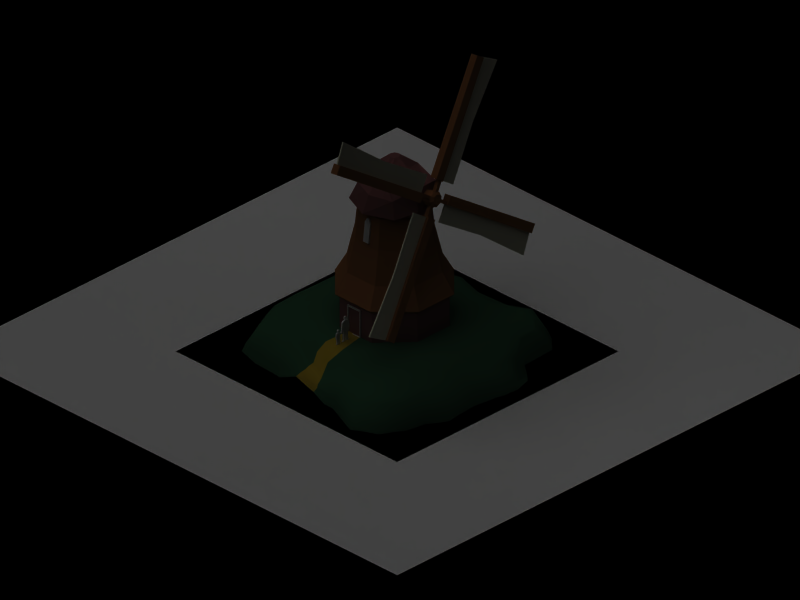 # Source: windmill.blend  (saved by Blender 2.35.0; exported with 4.5.12 LTS)
import bpy
from mathutils import Matrix  # noqa: F401  (used for matrix-valued properties, if any)

bpy.ops.wm.read_factory_settings(use_empty=True)
scene = bpy.context.scene
scene.name = '1'

# ---- collections
col_collection_1 = bpy.data.collections.new('Collection 1'); scene.collection.children.link(col_collection_1)

# ---- materials (node trees are filled in below, after node groups)
mat_material_006 = bpy.data.materials.new('Material.006')
mat_material_006.alpha_threshold = 0.0
mat_material_006.preview_render_type = 'FLAT'
mat_material_006.roughness = 0.5
mat_material_006.line_color = (0.0, 0.0, 0.0, 0.5)
mat_material_007 = bpy.data.materials.new('Material.007')
mat_material_007.alpha_threshold = 0.0
mat_material_007.preview_render_type = 'FLAT'
mat_material_007.roughness = 0.5
mat_material_007.line_color = (0.0, 0.0, 0.0, 1.0)
mat_material_004 = bpy.data.materials.new('Material.004')
mat_material_004.alpha_threshold = 0.0
mat_material_004.preview_render_type = 'FLAT'
mat_material_004.diffuse_color = (0.8145, 0.8145, 0.8145, 1.0)
mat_material_004.roughness = 0.5
mat_material_004.line_color = (0.0, 0.0, 0.0, 1.0)
mat_material_002 = bpy.data.materials.new('Material.002')
mat_material_002.alpha_threshold = 0.0
mat_material_002.preview_render_type = 'FLAT'
mat_material_002.diffuse_color = (0.4124, 0.2374, 0.2374, 1.0)
mat_material_002.roughness = 0.5
mat_material_002.line_color = (0.0, 0.0, 0.0, 1.0)
mat_material_001 = bpy.data.materials.new('Material.001')
mat_material_001.alpha_threshold = 0.0
mat_material_001.preview_render_type = 'FLAT'
mat_material_001.diffuse_color = (0.8081, 0.8081, 0.687, 1.0)
mat_material_001.roughness = 0.5
mat_material_001.specular_intensity = 0.1535
mat_material_001.line_color = (0.0, 0.0, 0.0, 0.8633)
mat_material_005 = bpy.data.materials.new('Material.005')
mat_material_005.alpha_threshold = 0.0
mat_material_005.diffuse_color = (0.1224, 0.2656, 0.1684, 1.0)
mat_material_005.specular_color = (0.1431, 0.4379, 0.2379)
mat_material_005.roughness = 0.5
mat_material_005.specular_intensity = 0.4117
mat_material_005.line_color = (0.0, 0.0, 0.0, 1.0)
mat_material = bpy.data.materials.new('Material')
mat_material.alpha_threshold = 0.0
mat_material.diffuse_color = (0.572, 0.4741, 0.1066, 1.0)
mat_material.specular_color = (0.7315, 0.7202, 0.1317)
mat_material.roughness = 0.5
mat_material.specular_intensity = 0.1535
mat_material.line_color = (0.0, 0.0, 0.0, 1.0)
mat_material_003 = bpy.data.materials.new('Material.003')
mat_material_003.alpha_threshold = 0.0
mat_material_003.diffuse_color = (0.489, 0.2844, 0.1442, 1.0)
mat_material_003.roughness = 0.5
mat_material_003.specular_intensity = 0.2112
mat_material_003.line_color = (0.0, 0.0, 0.0, 1.0)

# ---- material node trees

# ---- cameras
cam_camera = bpy.data.cameras.new('Camera')
cam_camera.type = 'ORTHO'
cam_camera.passepartout_alpha = 0.2
cam_camera.clip_end = 100.0
cam_camera.lens = 10.0
cam_camera.ortho_scale = 25.6
cam_camera.display_size = 1.04
cam_camera.show_passepartout = False
cam_camera.show_safe_areas = True
cam_camera.dof.focus_distance = 0.0
cam_camera.dof.aperture_fstop = 128.0

# ---- lights
light_lamp_004 = bpy.data.lights.new('Lamp.004', 'POINT')
light_lamp_004.transmission_factor = 0.0
light_lamp_004.energy = 52.53
light_lamp_004.shadow_buffer_clip_start = 0.5
light_lamp_004.shadow_soft_size = 1.0
light_lamp_004.shadow_maximum_resolution = 0.006
light_lamp_004.use_absolute_resolution = True
light_lamp_004.cycles.use_multiple_importance_sampling = False
light_lamp_003 = bpy.data.lights.new('Lamp.003', 'POINT')
light_lamp_003.transmission_factor = 0.0
light_lamp_003.energy = 52.53
light_lamp_003.shadow_buffer_clip_start = 0.5
light_lamp_003.shadow_soft_size = 1.0
light_lamp_003.shadow_maximum_resolution = 0.006
light_lamp_003.use_absolute_resolution = True
light_lamp_003.cycles.use_multiple_importance_sampling = False
light_lamp_002 = bpy.data.lights.new('Lamp.002', 'POINT')
light_lamp_002.transmission_factor = 0.0
light_lamp_002.energy = 123.7
light_lamp_002.shadow_buffer_clip_start = 0.5
light_lamp_002.shadow_soft_size = 1.0
light_lamp_002.shadow_maximum_resolution = 0.006
light_lamp_002.use_absolute_resolution = True
light_lamp_002.cycles.use_multiple_importance_sampling = False
light_lamp_001 = bpy.data.lights.new('Lamp.001', 'POINT')
light_lamp_001.transmission_factor = 0.0
light_lamp_001.energy = 52.53
light_lamp_001.shadow_buffer_clip_start = 0.5
light_lamp_001.shadow_soft_size = 1.0
light_lamp_001.shadow_maximum_resolution = 0.006
light_lamp_001.use_absolute_resolution = True
light_lamp_001.cycles.use_multiple_importance_sampling = False
light_lamp = bpy.data.lights.new('Lamp', 'SUN')
light_lamp.transmission_factor = 0.0
light_lamp.angle = 1.571
light_lamp.energy = 1.0
light_lamp.shadow_buffer_clip_start = 0.5
light_lamp.shadow_soft_size = 1.0
light_lamp.shadow_cascade_max_distance = 1000.0
light_lamp.cycles.use_multiple_importance_sampling = False

# ---- meshes
me_plane = bpy.data.meshes.new('Plane')
me_plane.from_pydata([(5.0, 5.0, 0.0), (5.0, -5.0, 0.0), (-5.0, -5.0, 0.0), (-5.0, 5.0, 0.0)], [], [(0, 3, 2, 1)])
me_plane.materials.append(mat_material_006)
me_plane.use_remesh_preserve_volume = False
me_plane.use_remesh_preserve_attributes = False
me_plane.use_mirror_vertex_groups = False
me_plane.update()
me_cube_004 = bpy.data.meshes.new('Cube.004')
me_cube_004.from_pydata([(0.4701, 0.4701, -0.4701), (0.4701, -0.4701, -0.4701), (-0.4701, -0.4701, -0.4701), (-0.4701, 0.4701, -0.4701), (0.4701, 0.4701, 0.4701), (0.4701, -0.4701, 0.4701), (-0.4701, -0.4701, 0.4701), (-0.4701, 0.4701, 0.4701), (-0.4221, 0.4221, -0.4701), (-0.4221, -0.4221, -0.4701), (0.4221, -0.4221, -0.4701), (0.4221, 0.4221, -0.4701), (0.4221, 0.4221, 0.2396), (0.4221, -0.4221, 0.2396), (-0.4221, -0.4221, 0.2396), (-0.4221, 0.4221, 0.2396)], [], [(4, 7, 6, 5), (0, 4, 5, 1), (1, 5, 6, 2), (2, 6, 7, 3), (4, 0, 3, 7), (3, 0, 11, 8), (2, 3, 8, 9), (1, 2, 9, 10), (0, 1, 10, 11), (11, 10, 13, 12), (10, 9, 14, 13), (9, 8, 15, 14), (8, 11, 12, 15), (12, 13, 14, 15)])
me_cube_004.use_remesh_preserve_volume = False
me_cube_004.use_remesh_preserve_attributes = False
me_cube_004.use_mirror_vertex_groups = False
me_cube_004.update()
me_cube_003 = bpy.data.meshes.new('Cube.003')
me_cube_003.from_pydata([(0.111, 0.2784, -0.4378), (0.111, -0.3663, -0.3663), (-0.111, -0.3663, -0.3663), (-0.111, 0.2784, -0.4378), (0.111, 0.2784, 0.2948), (0.111, -0.3663, 0.3663), (-0.111, -0.3663, 0.3663), (-0.111, 0.2784, 0.2948), (-0.04255, 0.4103, 0.3208), (0.04255, 0.4103, 0.3208), (-0.04255, 0.4103, -0.4118), (0.04255, 0.4103, -0.4118)], [], [(0, 1, 2, 3), (4, 7, 6, 5), (0, 4, 5, 1), (1, 5, 6, 2), (2, 6, 7, 3), (3, 7, 8, 10), (4, 0, 11, 9), (7, 4, 9, 8), (0, 3, 10, 11), (9, 11, 10, 8)])
me_cube_003.materials.append(mat_material_007)
me_cube_003.use_remesh_preserve_volume = False
me_cube_003.use_remesh_preserve_attributes = False
me_cube_003.use_mirror_vertex_groups = False
me_cube_003.update()
me_cube_002 = bpy.data.meshes.new('Cube.002')
me_cube_002.from_pydata([(0.111, 0.2784, -0.4378), (0.111, -0.3663, -0.3663), (-0.111, -0.3663, -0.3663), (-0.111, 0.2784, -0.4378), (0.111, 0.2784, 0.2948), (0.111, -0.3663, 0.3663), (-0.111, -0.3663, 0.3663), (-0.111, 0.2784, 0.2948), (-0.04255, 0.4103, 0.3208), (0.04255, 0.4103, 0.3208), (-0.04255, 0.4103, -0.4118), (0.04255, 0.4103, -0.4118)], [], [(0, 1, 2, 3), (4, 7, 6, 5), (0, 4, 5, 1), (1, 5, 6, 2), (2, 6, 7, 3), (3, 7, 8, 10), (4, 0, 11, 9), (7, 4, 9, 8), (0, 3, 10, 11), (9, 11, 10, 8)])
me_cube_002.materials.append(mat_material_007)
me_cube_002.use_remesh_preserve_volume = False
me_cube_002.use_remesh_preserve_attributes = False
me_cube_002.use_mirror_vertex_groups = False
me_cube_002.update()
me_cube_001 = bpy.data.meshes.new('Cube.001')
me_cube_001.from_pydata([(0.111, 0.2784, -0.4378), (0.111, -0.3663, -0.3663), (-0.111, -0.3663, -0.3663), (-0.111, 0.2784, -0.4378), (0.111, 0.2784, 0.2948), (0.111, -0.3663, 0.3663), (-0.111, -0.3663, 0.3663), (-0.111, 0.2784, 0.2948), (-0.04255, 0.4103, 0.3208), (0.04255, 0.4103, 0.3208), (-0.04255, 0.4103, -0.4118), (0.04255, 0.4103, -0.4118)], [], [(0, 1, 2, 3), (4, 7, 6, 5), (0, 4, 5, 1), (1, 5, 6, 2), (2, 6, 7, 3), (3, 7, 8, 10), (4, 0, 11, 9), (7, 4, 9, 8), (0, 3, 10, 11), (9, 11, 10, 8)])
me_cube_001.materials.append(mat_material_007)
me_cube_001.use_remesh_preserve_volume = False
me_cube_001.use_remesh_preserve_attributes = False
me_cube_001.use_mirror_vertex_groups = False
me_cube_001.update()
me_cube = bpy.data.meshes.new('Cube')
me_cube.from_pydata([(0.111, 0.2784, -0.4378), (0.111, -0.3663, -0.3663), (-0.111, -0.3663, -0.3663), (-0.111, 0.2784, -0.4378), (0.111, 0.2784, 0.2948), (0.111, -0.3663, 0.3663), (-0.111, -0.3663, 0.3663), (-0.111, 0.2784, 0.2948), (-0.04255, 0.4103, 0.3208), (0.04255, 0.4103, 0.3208), (-0.04255, 0.4103, -0.4118), (0.04255, 0.4103, -0.4118)], [], [(0, 1, 2, 3), (4, 7, 6, 5), (0, 4, 5, 1), (1, 5, 6, 2), (2, 6, 7, 3), (3, 7, 8, 10), (4, 0, 11, 9), (7, 4, 9, 8), (0, 3, 10, 11), (9, 11, 10, 8)])
me_cube.materials.append(mat_material_007)
me_cube.use_remesh_preserve_volume = False
me_cube.use_remesh_preserve_attributes = False
me_cube.use_mirror_vertex_groups = False
me_cube.update()
me_cylinder_004 = bpy.data.meshes.new('Cylinder.004')
me_cylinder_004.from_pydata([(9.537e-07, 1.036, 0.05775), (-0.7328, 0.7328, 0.05775), (-1.036, 4.768e-07, 0.05775), (-0.7328, -0.7328, 0.05775), (0.0, -1.036, 0.05775), (0.7328, -0.7328, 0.05775), (1.036, 4.768e-07, 0.05775), (0.7328, 0.7328, 0.05775), (0.7328, 0.7328, -0.05775), (1.036, 4.768e-07, -0.05775), (0.7328, -0.7328, -0.05775), (0.0, -1.036, -0.05775), (-0.7328, -0.7328, -0.05775), (-1.036, 4.768e-07, -0.05775), (-0.7328, 0.7328, -0.05775), (9.537e-07, 1.036, -0.05775)], [], [(0, 7, 8, 15), (1, 0, 15, 14), (14, 13, 2, 1), (13, 12, 3, 2), (12, 11, 4, 3), (11, 10, 5, 4), (10, 9, 6, 5), (9, 8, 7, 6)])
me_cylinder_004.materials.append(mat_material_004)
me_cylinder_004.use_remesh_preserve_volume = False
me_cylinder_004.use_remesh_preserve_attributes = False
me_cylinder_004.use_mirror_vertex_groups = False
me_cylinder_004.update()
me_cylinder_003 = bpy.data.meshes.new('Cylinder.003')
me_cylinder_003.from_pydata([(0.0, 0.0, -0.4867), (1.907e-06, 1.71, 0.4867), (-1.209, 1.209, 0.4867), (-1.71, 9.537e-07, 0.4867), (-1.209, -1.209, 0.4867), (0.0, -1.71, 0.4867), (1.209, -1.209, 0.4867), (1.71, 9.537e-07, 0.4867), (1.209, 1.209, 0.4867), (-9.537e-07, 1.71, -0.4867), (-1.209, 1.209, -0.4867), (-1.71, 0.0, -0.4867), (-1.209, -1.209, -0.4867), (0.0, -1.71, -0.4867), (1.209, -1.209, -0.4867), (1.71, 0.0, -0.4867), (1.209, 1.209, -0.4867)], [], [(8, 16, 9, 1), (10, 2, 1, 9), (11, 3, 2, 10), (12, 4, 3, 11), (13, 5, 4, 12), (14, 6, 5, 13), (15, 7, 6, 14), (16, 8, 7, 15), (16, 0, 9), (0, 10, 9), (0, 11, 10), (0, 12, 11), (0, 13, 12), (0, 14, 13), (0, 15, 14), (0, 16, 15)])
me_cylinder_003.materials.append(mat_material_002)
me_cylinder_003.use_remesh_preserve_volume = False
me_cylinder_003.use_remesh_preserve_attributes = False
me_cylinder_003.use_mirror_vertex_groups = False
me_cylinder_003.update()
me_cylinder_002 = bpy.data.meshes.new('Cylinder.002')
me_cylinder_002.from_pydata([(-0.2156, 1.054, 0.8403), (-0.9766, 0.739, 0.8403), (-1.292, -0.02204, 0.8403), (-1.084, -0.7831, 0.8403), (0.6534, -0.7831, 0.8403), (0.8607, -0.02204, 0.8403), (0.5455, 0.739, 0.8403), (-0.2156, -1.385, 0.5637), (0.231, -1.385, 0.5657), (0.1624, -1.29, 1.255), (-0.2156, -1.29, 1.254), (-0.5935, -1.29, 1.255), (-0.6621, -1.385, 0.5657), (-0.1022, 0.1133, 1.711), (-0.0553, -2.103e-08, 1.711), (-0.1022, -0.1133, 1.711), (-0.2156, -0.1603, 1.711), (-0.3289, -0.1133, 1.711), (-0.3758, -1.338e-08, 1.711), (-0.3289, 0.1133, 1.711), (-0.2156, 0.1603, 1.711), (-0.2156, -1.197e-07, 1.711), (-0.2156, 0.5406, 1.384), (-0.5978, 0.3823, 1.384), (-0.7562, 2.378e-07, 1.384), (-0.7834, -0.3823, 1.384), (-0.2156, -0.5588, 1.484), (0.3523, -0.3823, 1.384), (0.3251, 2.12e-07, 1.384), (0.1667, 0.3823, 1.384), (0.7114, 0.9269, 0.2965), (1.095, 6.839e-07, 0.2965), (0.7114, -0.9269, 0.2965), (-0.2156, -1.311, 0.2965), (-1.142, -0.9269, 0.2965), (-1.526, 7.465e-07, 0.2965), (-1.142, 0.9269, 0.2965), (-0.2156, 1.311, 0.2965), (-0.2156, 1.036, 0.2965), (-0.9483, 0.7328, 0.2965), (-1.252, 5.651e-07, 0.2965), (-0.9483, -0.7328, 0.2965), (-0.2156, -1.036, 0.2965), (0.5172, -0.7328, 0.2965), (0.8208, 5.157e-07, 0.2965), (0.5172, 0.7328, 0.2965)], [], [(6, 29, 28, 5), (5, 28, 27, 4), (3, 25, 24, 2), (2, 24, 23, 1), (22, 0, 1, 23), (0, 22, 29, 6), (3, 12, 11), (3, 34, 12), (4, 9, 8), (4, 27, 9), (7, 8, 9, 10), (12, 7, 10, 11), (34, 33, 7, 12), (33, 32, 8, 7), (32, 4, 8), (27, 26, 10, 9), (26, 25, 11, 10), (25, 3, 11), (21, 13, 20), (21, 20, 19), (21, 19, 18), (21, 18, 17), (21, 17, 16), (21, 16, 15), (21, 15, 14), (21, 14, 13), (28, 29, 13, 14), (27, 28, 14, 15), (26, 27, 15, 16), (25, 26, 16, 17), (24, 25, 17, 18), (23, 24, 18, 19), (22, 23, 19, 20), (29, 22, 20, 13), (0, 6, 30, 37), (1, 0, 37, 36), (36, 35, 2, 1), (35, 34, 3, 2), (32, 31, 5, 4), (31, 30, 6, 5), (44, 45, 30, 31), (43, 44, 31, 32), (42, 43, 32, 33), (41, 42, 33, 34), (40, 41, 34, 35), (39, 40, 35, 36), (38, 39, 36, 37), (45, 38, 37, 30)])
me_cylinder_002.materials.append(mat_material_002)
me_cylinder_002.use_remesh_preserve_volume = False
me_cylinder_002.use_remesh_preserve_attributes = False
me_cylinder_002.use_mirror_vertex_groups = False
me_cylinder_002.update()
me_plane_008 = bpy.data.meshes.new('Plane.008')
me_plane_008.from_pydata([(-2.181, -0.326, -0.02774), (-2.181, -4.064, -0.02774), (-2.181, -4.064, 0.02774), (-2.181, -0.326, 0.02774), (-2.737, -0.326, 0.02774), (-2.855, -4.13, 0.02774), (-2.855, -4.13, -0.02774), (-2.737, -0.326, -0.02774), (-2.181, -2.195, 0.02774), (-2.181, -2.195, -0.02774), (-2.698, -2.195, 0.02774), (-2.698, -2.195, -0.02774), (-2.699, 0.2856, -0.02774), (-6.437, 0.2856, -0.02774), (-6.437, 0.2856, 0.02774), (-2.699, 0.2856, 0.02774), (-2.699, 0.8421, 0.02774), (-6.502, 0.9601, 0.02774), (-6.502, 0.9601, -0.02774), (-2.699, 0.8421, -0.02774), (-4.568, 0.2856, 0.02774), (-4.568, 0.2856, -0.02774), (-4.568, 0.8028, 0.02774), (-4.568, 0.8028, -0.02774), (-1.569, 0.1921, -0.02774), (2.169, 0.1921, -0.02774), (2.169, 0.1921, 0.02774), (-1.569, 0.1921, 0.02774), (-1.569, -0.3644, 0.02774), (2.235, -0.4824, 0.02774), (2.235, -0.4824, -0.02774), (-1.569, -0.3644, -0.02774), (0.3001, 0.1921, 0.02774), (0.3001, 0.1921, -0.02774), (0.3001, -0.3251, 0.02774), (0.3001, -0.3251, -0.02774), (-2.087, 0.8037, -0.02774), (-2.087, 4.542, -0.02774), (-2.087, 4.542, 0.02774), (-2.087, 0.8037, 0.02774), (-1.531, 0.8037, 0.02774), (-1.413, 4.607, 0.02774), (-1.413, 4.607, -0.02774), (-1.531, 0.8037, -0.02774), (-2.087, 2.673, 0.02774), (-2.087, 2.673, -0.02774), (-1.57, 2.673, 0.02774), (-1.57, 2.673, -0.02774)], [], [(2, 8, 9, 1), (2, 8, 10, 5), (0, 3, 4, 7), (1, 2, 5, 6), (0, 9, 11, 7), (5, 10, 11, 6), (10, 4, 7, 11), (9, 1, 6, 11), (8, 3, 4, 10), (0, 9, 8, 3), (14, 20, 21, 13), (14, 20, 22, 17), (12, 15, 16, 19), (13, 14, 17, 18), (12, 21, 23, 19), (17, 22, 23, 18), (22, 16, 19, 23), (21, 13, 18, 23), (20, 15, 16, 22), (12, 21, 20, 15), (26, 32, 33, 25), (26, 32, 34, 29), (24, 27, 28, 31), (25, 26, 29, 30), (24, 33, 35, 31), (29, 34, 35, 30), (34, 28, 31, 35), (33, 25, 30, 35), (32, 27, 28, 34), (24, 33, 32, 27), (38, 44, 45, 37), (38, 44, 46, 41), (36, 39, 40, 43), (37, 38, 41, 42), (36, 45, 47, 43), (41, 46, 47, 42), (46, 40, 43, 47), (45, 37, 42, 47), (44, 39, 40, 46), (36, 45, 44, 39)])
me_plane_008.materials.append(mat_material_001)
me_plane_008.use_remesh_preserve_volume = False
me_plane_008.use_remesh_preserve_attributes = False
me_plane_008.use_mirror_vertex_groups = False
me_plane_008.update()
me_plane_006 = bpy.data.meshes.new('Plane.006')
me_plane_006.from_pydata([(4.132, 3.839, -0.2486), (4.24, -4.107, -0.295), (-4.246, -4.601, -0.269), (-4.217, 4.267, -0.2364), (0.1085, 4.515, -0.01007), (-4.796, -0.1578, -0.5953), (0.1844, -4.621, -0.05891), (4.234, -0.1985, -0.05473), (3.511e-07, -2.03e-07, 0.2015), (2.607, 4.272, -0.09589), (-2.507, 4.623, -0.08822), (-4.84, -3.081, -0.1188), (-4.203, 2.297, -0.09783), (2.466, -4.595, -0.1466), (-2.672, -4.93, -0.129), (4.407, 2.424, -0.1157), (4.689, -2.928, -0.1466), (-3.715, -0.306, 0.08425), (6.827e-07, 2.985, 0.1868), (0.0004418, -2.983, 0.1836), (2.976, -0.004306, 0.1841), (2.831, -2.831, 0.02961), (-2.937, -2.937, 0.04667), (-2.842, 2.868, 0.07138), (2.831, 2.82, 0.06035), (5.552, -2.919, -0.4181), (5.025, 2.295, -0.3902), (-2.537, -5.601, -0.4025), (2.095, -5.348, -0.5562), (-4.71, 2.208, -0.3715), (-5.713, -3.153, -0.3898), (-2.398, 5.294, -0.3592), (2.557, 4.918, -0.3653), (4.837, -0.2486, -0.3677), (0.3148, -5.408, -0.3717), (-5.232, -0.27, -0.8319), (0.05138, 5.254, -0.32), (-4.43, 4.47, -0.4195), (-4.374, -4.81, -0.4516), (4.474, -4.315, -0.4768), (4.38, 4.108, -0.4313), (5.062, 4.955, -1.454), (5.014, -4.851, -1.455), (-4.761, -5.276, -1.454), (-4.935, 4.94, -1.453), (-0.001859, 6.192, -1.451), (-5.545, -0.3006, -1.044), (0.2587, -6.13, -1.452), (5.881, -0.1048, -1.452), (2.896, 5.859, -1.452), (-2.706, 5.896, -1.452), (-6.451, -3.442, -1.453), (-5.348, 2.584, -1.452), (2.825, -5.852, -1.453), (-2.795, -6.063, -1.453), (5.387, 2.413, -1.453), (6.174, -3.002, -1.453), (3.284, 3.894, -0.2575), (2.672, 3.565, -0.08822), (3.514, 2.565, -0.01241), (4.218, 3.092, -0.1206), (-4.235, 3.361, -0.1567), (-3.628, 2.609, -0.09322), (-2.812, 3.81, 0.1215), (-3.373, 4.56, -0.1594), (-3.426, -4.792, -0.1273), (-2.858, -4.078, 0.1062), (-3.821, -3.0, 0.09273), (-4.67, -3.969, -0.2398), (4.425, -3.532, -0.1876), (3.722, -2.797, -0.1065), (2.601, -3.735, 0.01615), (3.274, -4.225, -0.2214), (3.768, -0.1331, 0.161), (2.853, -1.39, 0.1727), (4.259, -1.729, -0.08855), (0.05023, -1.591, 0.2023), (1.575, -2.882, 0.1633), (1.632, -0.04955, 0.1806), (1.373, -4.925, -0.0529), (0.1233, -3.873, 0.1427), (-1.465, -2.936, 0.184), (-1.015, -4.629, 0.03751), (-1.906, -0.1086, 0.1842), (-3.046, -1.37, 0.1871), (-4.229, -1.421, -0.1766), (-4.461, -0.1256, -0.2429), (-3.853, 0.627, 0.162), (-4.496, 0.7532, -0.5324), (0.08527, 1.475, 0.188), (-1.358, 2.958, 0.1866), (-1.089, 4.585, -0.05819), (0.002477, 3.896, 0.2132), (1.606, 3.037, 0.1784), (1.351, 4.35, 0.04495), (2.803, 1.589, 0.1829), (4.574, 1.122, -0.05394), (4.504, -0.2071, -0.224), (5.291, 1.241, -0.3943), (4.689, 2.364, -0.2545), (2.535, 4.566, -0.207), (1.102, 5.093, -0.2305), (0.07269, 4.859, -0.1757), (-0.9348, 5.402, -0.3852), (-2.436, 4.953, -0.1856), (-4.418, 2.258, -0.2678), (-4.916, 0.8322, -0.6783), (-4.996, -0.2365, -0.7052), (-5.151, -1.64, -0.3995), (-5.305, -3.182, -0.2755), (-2.635, -5.285, -0.2637), (-0.8916, -5.188, -0.3101), (0.2261, -5.001, -0.2107), (1.403, -5.661, -0.3702), (2.484, -5.009, -0.2566), (5.103, -2.933, -0.3073), (5.105, -1.782, -0.4751), (3.231, -4.682, -0.3362), (4.364, -4.201, -0.381), (5.067, -3.652, -0.3744), (-5.226, -4.106, -0.4526), (-4.304, -4.705, -0.3495), (-3.397, -5.208, -0.5299), (-3.389, 4.906, -0.3599), (-4.329, 4.358, -0.3296), (-4.678, 3.46, -0.415), (4.669, 3.274, -0.3307), (4.239, 3.957, -0.3563), (3.43, 4.588, -0.2874), (4.755, 4.587, -0.9062), (3.985, 5.335, -1.453), (2.758, 5.41, -0.9314), (5.204, 2.296, -0.9566), (5.248, 3.836, -1.454), (-4.731, 4.756, -0.9392), (-5.289, 3.719, -1.454), (-5.067, 2.393, -0.8455), (-2.51, 5.676, -0.8409), (-3.815, 5.349, -1.451), (-4.637, -5.197, -1.048), (-3.696, -5.451, -1.456), (-2.623, -5.865, -0.9119), (-6.291, -3.484, -0.9711), (-5.89, -4.674, -1.452), (4.847, -4.635, -0.9719), (5.721, -4.1, -1.455), (5.943, -3.022, -0.9532), (2.13, -5.705, -1.165), (3.602, -4.941, -1.452), (5.79, -1.482, -1.455), (5.291, -0.2473, -0.9238), (0.335, -5.815, -0.9438), (1.506, -6.232, -1.453), (-1.066, -5.946, -1.451), (-5.362, -0.3439, -0.9255), (-5.646, -1.55, -1.454), (-5.309, 1.045, -0.9246), (0.05497, 5.726, -0.9009), (-1.352, 6.092, -1.452), (1.529, 5.922, -1.449), (5.823, 1.256, -1.45), (5.516, 1.191, -0.9077), (1.302, 5.565, -0.8694), (-1.189, 5.8, -0.8662), (-5.133, 0.9632, -0.8079), (-5.519, -1.623, -0.894), (-0.8827, -5.638, -0.9163), (1.155, -6.091, -0.9683), (5.483, -1.71, -0.9224), (3.043, -4.848, -1.242), (5.529, -3.928, -0.98), (-5.601, -4.519, -0.9518), (-3.583, -5.435, -0.9585), (-3.581, 5.169, -0.9187), (-5.026, 3.655, -0.9252), (4.929, 3.488, -0.9413), (3.83, 4.975, -0.9281), (3.434, 4.204, -0.2853), (4.422, 3.178, -0.2964), (-4.486, 3.363, -0.2813), (-3.395, 4.692, -0.2758), (-3.455, -4.947, -0.3131), (-5.0, -4.023, -0.3073), (4.816, -3.616, -0.3341), (3.259, -4.369, -0.3342), (4.531, -1.724, -0.2468), (1.43, -5.215, -0.2489), (-0.9655, -4.935, -0.2405), (-4.687, -1.542, -0.2202), (-4.716, 0.8231, -0.6122), (-1.004, 4.864, -0.1944), (1.201, 4.697, -0.1978), (4.819, 1.187, -0.2321), (3.814, 1.32, 0.08027), (1.481, 1.481, 0.1861), (1.387, 3.824, 0.09428), (-1.259, 3.755, 0.08665), (-1.749, 0.5228, 0.1868), (-4.204, 0.8046, -0.1883), (-3.665, -1.501, 0.04001), (-1.481, -1.481, 0.1854), (-1.376, -3.924, 0.08343), (1.426, -3.94, 0.07583), (1.481, -1.481, 0.1845), (3.639, -1.62, 0.03469), (3.494, -3.468, -0.1252), (-3.766, -3.868, -0.0776), (-3.538, 3.609, -0.07294), (3.434, 3.206, -0.1258)], [], [(0, 57, 208, 60), (3, 61, 207, 64), (2, 65, 206, 68), (1, 69, 205, 72), (7, 73, 204, 75), (8, 76, 203, 78), (6, 79, 202, 80), (6, 80, 201, 82), (8, 83, 200, 76), (5, 85, 199, 86), (5, 86, 198, 88), (8, 89, 197, 83), (4, 91, 196, 92), (4, 92, 195, 94), (8, 78, 194, 89), (7, 96, 193, 73), (15, 96, 192, 99), (4, 94, 191, 102), (10, 91, 190, 104), (5, 88, 189, 107), (11, 85, 188, 109), (6, 82, 187, 112), (13, 79, 186, 114), (7, 75, 185, 97), (1, 72, 184, 118), (16, 69, 183, 115), (2, 68, 182, 121), (14, 65, 181, 110), (3, 64, 180, 124), (12, 61, 179, 105), (0, 60, 178, 127), (9, 57, 177, 100), (32, 128, 176, 131), (40, 126, 175, 129), (29, 125, 174, 136), (37, 123, 173, 134), (27, 122, 172, 141), (38, 120, 171, 139), (25, 119, 170, 146), (39, 117, 169, 144), (33, 116, 168, 150), (28, 113, 167, 147), (34, 111, 166, 151), (30, 108, 165, 142), (35, 106, 164, 154), (31, 103, 163, 137), (36, 101, 162, 157), (26, 98, 161, 132), (33, 150, 161, 98), (48, 160, 161, 150), (55, 132, 161, 160), (32, 131, 162, 101), (49, 159, 162, 131), (45, 157, 162, 159), (36, 157, 163, 103), (45, 158, 163, 157), (50, 137, 163, 158), (29, 136, 164, 106), (52, 156, 164, 136), (46, 154, 164, 156), (35, 154, 165, 108), (46, 155, 165, 154), (51, 142, 165, 155), (27, 141, 166, 111), (54, 153, 166, 141), (47, 151, 166, 153), (34, 151, 167, 113), (47, 152, 167, 151), (53, 147, 167, 152), (25, 146, 168, 116), (56, 149, 168, 146), (48, 150, 168, 149), (28, 147, 169, 117), (53, 148, 169, 147), (42, 144, 169, 148), (39, 144, 170, 119), (42, 145, 170, 144), (56, 146, 170, 145), (30, 142, 171, 120), (51, 143, 171, 142), (43, 139, 171, 143), (38, 139, 172, 122), (43, 140, 172, 139), (54, 141, 172, 140), (31, 137, 173, 123), (50, 138, 173, 137), (44, 134, 173, 138), (37, 134, 174, 125), (44, 135, 174, 134), (52, 136, 174, 135), (26, 132, 175, 126), (55, 133, 175, 132), (41, 129, 175, 133), (40, 129, 176, 128), (41, 130, 176, 129), (49, 131, 176, 130), (0, 127, 177, 57), (40, 128, 177, 127), (32, 100, 177, 128), (15, 99, 178, 60), (26, 126, 178, 99), (40, 127, 178, 126), (3, 124, 179, 61), (37, 125, 179, 124), (29, 105, 179, 125), (10, 104, 180, 64), (31, 123, 180, 104), (37, 124, 180, 123), (2, 121, 181, 65), (38, 122, 181, 121), (27, 110, 181, 122), (11, 109, 182, 68), (30, 120, 182, 109), (38, 121, 182, 120), (1, 118, 183, 69), (39, 119, 183, 118), (25, 115, 183, 119), (13, 114, 184, 72), (28, 117, 184, 114), (39, 118, 184, 117), (16, 115, 185, 75), (25, 116, 185, 115), (33, 97, 185, 116), (6, 112, 186, 79), (34, 113, 186, 112), (28, 114, 186, 113), (14, 110, 187, 82), (27, 111, 187, 110), (34, 112, 187, 111), (5, 107, 188, 85), (35, 108, 188, 107), (30, 109, 188, 108), (12, 105, 189, 88), (29, 106, 189, 105), (35, 107, 189, 106), (4, 102, 190, 91), (36, 103, 190, 102), (31, 104, 190, 103), (9, 100, 191, 94), (32, 101, 191, 100), (36, 102, 191, 101), (7, 97, 192, 96), (33, 98, 192, 97), (26, 99, 192, 98), (15, 59, 193, 96), (24, 95, 193, 59), (20, 73, 193, 95), (20, 95, 194, 78), (24, 93, 194, 95), (18, 89, 194, 93), (18, 93, 195, 92), (24, 58, 195, 93), (9, 94, 195, 58), (10, 63, 196, 91), (23, 90, 196, 63), (18, 92, 196, 90), (18, 90, 197, 89), (23, 87, 197, 90), (17, 83, 197, 87), (17, 87, 198, 86), (23, 62, 198, 87), (12, 88, 198, 62), (11, 67, 199, 85), (22, 84, 199, 67), (17, 86, 199, 84), (17, 84, 200, 83), (22, 81, 200, 84), (19, 76, 200, 81), (19, 81, 201, 80), (22, 66, 201, 81), (14, 82, 201, 66), (13, 71, 202, 79), (21, 77, 202, 71), (19, 80, 202, 77), (19, 77, 203, 76), (21, 74, 203, 77), (20, 78, 203, 74), (20, 74, 204, 73), (21, 70, 204, 74), (16, 75, 204, 70), (16, 70, 205, 69), (21, 71, 205, 70), (13, 72, 205, 71), (14, 66, 206, 65), (22, 67, 206, 66), (11, 68, 206, 67), (12, 62, 207, 61), (23, 63, 207, 62), (10, 64, 207, 63), (9, 58, 208, 57), (24, 59, 208, 58), (15, 60, 208, 59)])
me_plane_006.polygons.foreach_set('use_smooth', [True] * 192)
me_plane_006.polygons.foreach_set('material_index', [0, 0, 0, 0, 0, 0, 0, 0, 0, 0, 1, 0, 0, 0, 0, 0, 0, 0, 0, 1, 0, 0, 0, 0, 0, 0, 0, 0, 0, 0, 0, 0, 0, 0, 0, 0, 0, 0, 0, 0, 0, 0, 0, 0, 1, 0, 0, 0, 0, 0, 0, 0, 0, 0, 0, 0, 0, 0, 0, 1, 0, 0, 0, 0, 0, 0, 0, 0, 0, 0, 0, 0, 0, 0, 0, 0, 0, 0, 0, 0, 0, 0, 0, 0, 0, 0, 0, 0, 0, 0, 0, 0, 0, 0, 0, 0, 0, 0, 0, 0, 0, 0, 0, 0, 0, 0, 0, 0, 0, 0, 0, 0, 0, 0, 0, 0, 0, 0, 0, 0, 0, 0, 0, 0, 0, 0, 0, 0, 0, 0, 0, 0, 0, 0, 1, 0, 0, 0, 0, 0, 0, 0, 0, 0, 0, 0, 0, 0, 0, 0, 0, 0, 0, 0, 0, 0, 0, 0, 1, 1, 0, 0, 0, 0, 0, 0, 0, 0, 0, 0, 0, 0, 0, 0, 0, 0, 0, 0, 0, 0, 0, 0, 0, 0, 0, 0, 0, 0, 0, 0, 0, 0])
me_plane_006.materials.append(mat_material_005)
me_plane_006.materials.append(mat_material)
me_plane_006.use_remesh_preserve_volume = False
me_plane_006.use_remesh_preserve_attributes = False
me_plane_006.use_mirror_vertex_groups = False
me_plane_006.update()
me_plane_005 = bpy.data.meshes.new('Plane.005')
me_plane_005.from_pydata([(5.0, 5.0, 0.0), (5.0, -5.0, 0.0), (-5.0, -5.0, 0.0), (-5.0, 5.0, 0.0)], [], [(0, 3, 2, 1)])
me_plane_005.materials.append(mat_material_006)
me_plane_005.use_remesh_preserve_volume = False
me_plane_005.use_remesh_preserve_attributes = False
me_plane_005.use_mirror_vertex_groups = False
me_plane_005.update()
me_cylinder_001 = bpy.data.meshes.new('Cylinder.001')
me_cylinder_001.from_pydata([(0.1722, 0.1302, -0.1855), (0.2435, -0.04023, -0.1704), (0.1722, -0.2107, -0.1553), (-2.129e-08, -0.2813, -0.1491), (-0.1722, -0.2107, -0.1553), (-0.2435, -0.04023, -0.1704), (-0.1722, 0.1302, -0.1855), (-7.355e-08, 0.2008, -0.1918), (0.1722, 0.2107, 0.1553), (0.2435, 0.04023, 0.1704), (0.1722, -0.1302, 0.1855), (-5.808e-09, -0.2008, 0.1918), (-0.1722, -0.1302, 0.1855), (-0.2435, 0.04023, 0.1704), (-0.1722, 0.2107, 0.1553), (3.174e-07, 0.2813, 0.1491), (3.959e-19, -0.04023, -0.1704), (4.503e-19, 0.06241, 0.2161), (2.051e-07, 0.2181, 0.2023), (-0.1113, 0.1725, 0.2064), (-0.1574, 0.06241, 0.2161), (-0.1113, -0.04772, 0.2259), (-3.753e-09, -0.09333, 0.2299), (0.1113, -0.04772, 0.2259), (0.1574, 0.06241, 0.2161), (0.1113, 0.1725, 0.2064)], [], [(16, 0, 1), (16, 1, 2), (16, 2, 3), (16, 3, 4), (16, 4, 5), (16, 5, 6), (16, 6, 7), (7, 0, 16), (0, 8, 9, 1), (1, 9, 10, 2), (2, 10, 11, 3), (3, 11, 12, 4), (4, 12, 13, 5), (5, 13, 14, 6), (6, 14, 15, 7), (8, 0, 7, 15), (8, 15, 18, 25), (15, 14, 19, 18), (14, 13, 20, 19), (13, 12, 21, 20), (12, 11, 22, 21), (11, 10, 23, 22), (10, 9, 24, 23), (9, 8, 25, 24), (17, 24, 25), (17, 23, 24), (17, 22, 23), (17, 21, 22), (17, 20, 21), (17, 19, 20), (17, 18, 19), (17, 25, 18)])
me_cylinder_001.materials.append(mat_material_003)
me_cylinder_001.use_remesh_preserve_volume = False
me_cylinder_001.use_remesh_preserve_attributes = False
me_cylinder_001.use_mirror_vertex_groups = False
me_cylinder_001.update()
me_plane_004 = bpy.data.meshes.new('Plane.004')
me_plane_004.from_pydata([(2.169, 0.4824, 0.1245), (2.169, 0.2909, 0.1245), (-1.569, 0.2909, 0.1245), (-1.569, 0.4824, 0.1245), (-1.569, 0.1921, 0.1245), (2.169, 0.1921, 0.1245), (-1.591, 0.1921, 0.1245), (-1.591, 0.2909, 0.1245), (-1.591, 0.2909, -0.1245), (-1.591, 0.1921, -0.1245), (2.169, 0.1921, -0.1245), (-1.569, 0.1921, -0.1245), (-1.569, 0.4824, -0.1245), (-1.569, 0.2909, -0.1245), (2.169, 0.2909, -0.1245), (2.169, 0.4824, -0.1245), (-1.591, 0.1921, -0.06916), (-1.591, 0.2909, -0.06916), (-1.591, 0.2909, 0.06916), (-1.591, 0.1921, 0.06916), (-2.235, 0.1921, 0.06916), (-2.235, 0.2909, 0.06916), (-2.235, 0.2909, -0.06916), (-2.235, 0.1921, -0.06916), (-6.437, -0.004728, 0.1245), (-6.437, 0.1868, 0.1245), (-2.699, 0.1868, 0.1245), (-2.699, -0.00473, 0.1245), (-2.699, 0.2856, 0.1245), (-6.437, 0.2856, 0.1245), (-2.676, 0.2856, 0.1245), (-2.676, 0.1868, 0.1245), (-2.676, 0.1868, -0.1245), (-2.676, 0.2856, -0.1245), (-6.437, 0.2856, -0.1245), (-2.699, 0.2856, -0.1245), (-2.699, -0.00473, -0.1245), (-2.699, 0.1868, -0.1245), (-6.437, 0.1868, -0.1245), (-6.437, -0.004728, -0.1245), (-2.676, 0.2856, -0.06916), (-2.676, 0.1868, -0.06916), (-2.676, 0.1868, 0.06916), (-2.676, 0.2856, 0.06916), (-2.033, 0.2856, 0.06916), (-2.033, 0.1868, 0.06916), (-2.033, 0.1868, -0.06916), (-2.033, 0.2856, -0.06916), (-1.89, -4.064, 0.1245), (-2.082, -4.064, 0.1245), (-2.082, -0.326, 0.1245), (-1.89, -0.326, 0.1245), (-2.181, -0.326, 0.1245), (-2.181, -4.064, 0.1245), (-2.181, -0.3036, 0.1245), (-2.082, -0.3036, 0.1245), (-2.082, -0.3036, -0.1245), (-2.181, -0.3036, -0.1245), (-2.181, -4.064, -0.1245), (-2.181, -0.326, -0.1245), (-1.89, -0.326, -0.1245), (-2.082, -0.326, -0.1245), (-2.082, -4.064, -0.1245), (-1.89, -4.064, -0.1245), (-2.181, -0.3036, -0.06916), (-2.082, -0.3036, -0.06916), (-2.082, -0.3036, 0.06916), (-2.181, -0.3036, 0.06916), (-2.181, 0.3397, 0.06916), (-2.082, 0.3397, 0.06916), (-2.082, 0.3397, -0.06916), (-2.181, 0.3397, -0.06916), (-2.377, 4.542, 0.1245), (-2.186, 4.542, 0.1245), (-2.186, 0.8037, 0.1245), (-2.377, 0.8037, 0.1245), (-2.087, 0.8037, 0.1245), (-2.087, 4.542, 0.1245), (-2.087, 0.7813, 0.1245), (-2.186, 0.7813, 0.1245), (-2.186, 0.7813, -0.1245), (-2.087, 0.7813, -0.1245), (-2.087, 4.542, -0.1245), (-2.087, 0.8037, -0.1245), (-2.377, 0.8037, -0.1245), (-2.186, 0.8037, -0.1245), (-2.186, 4.542, -0.1245), (-2.377, 4.542, -0.1245), (-2.087, 0.7813, -0.06916), (-2.186, 0.7813, -0.06916), (-2.186, 0.7813, 0.06916), (-2.087, 0.7813, 0.06916), (-2.087, 0.1379, 0.06916), (-2.186, 0.1379, 0.06916), (-2.186, 0.1379, -0.06916), (-2.087, 0.1379, -0.06916)], [], [(0, 3, 2, 1), (1, 2, 4, 5), (4, 2, 7, 6), (4, 6, 9, 11), (7, 2, 13, 8), (1, 5, 10, 14), (5, 4, 11, 10), (0, 1, 14, 15), (2, 3, 12, 13), (3, 0, 15, 12), (15, 12, 13, 14), (14, 13, 11, 10), (11, 13, 8, 9), (9, 8, 17, 16), (7, 8, 17, 18), (9, 6, 19, 16), (6, 7, 18, 19), (19, 18, 21, 20), (16, 19, 20, 23), (18, 17, 22, 21), (16, 17, 22, 23), (20, 21, 22, 23), (24, 27, 26, 25), (25, 26, 28, 29), (28, 26, 31, 30), (28, 30, 33, 35), (31, 26, 37, 32), (25, 29, 34, 38), (29, 28, 35, 34), (24, 25, 38, 39), (26, 27, 36, 37), (27, 24, 39, 36), (39, 36, 37, 38), (38, 37, 35, 34), (35, 37, 32, 33), (33, 32, 41, 40), (31, 32, 41, 42), (33, 30, 43, 40), (30, 31, 42, 43), (43, 42, 45, 44), (40, 43, 44, 47), (42, 41, 46, 45), (40, 41, 46, 47), (44, 45, 46, 47), (48, 51, 50, 49), (49, 50, 52, 53), (52, 50, 55, 54), (52, 54, 57, 59), (55, 50, 61, 56), (49, 53, 58, 62), (53, 52, 59, 58), (48, 49, 62, 63), (50, 51, 60, 61), (51, 48, 63, 60), (63, 60, 61, 62), (62, 61, 59, 58), (59, 61, 56, 57), (57, 56, 65, 64), (55, 56, 65, 66), (57, 54, 67, 64), (54, 55, 66, 67), (67, 66, 69, 68), (64, 67, 68, 71), (66, 65, 70, 69), (64, 65, 70, 71), (68, 69, 70, 71), (72, 75, 74, 73), (73, 74, 76, 77), (76, 74, 79, 78), (76, 78, 81, 83), (79, 74, 85, 80), (73, 77, 82, 86), (77, 76, 83, 82), (72, 73, 86, 87), (74, 75, 84, 85), (75, 72, 87, 84), (87, 84, 85, 86), (86, 85, 83, 82), (83, 85, 80, 81), (81, 80, 89, 88), (79, 80, 89, 90), (81, 78, 91, 88), (78, 79, 90, 91), (91, 90, 93, 92), (88, 91, 92, 95), (90, 89, 94, 93), (88, 89, 94, 95), (92, 93, 94, 95)])
me_plane_004.materials.append(mat_material_003)
me_plane_004.use_remesh_preserve_volume = False
me_plane_004.use_remesh_preserve_attributes = False
me_plane_004.use_mirror_vertex_groups = False
me_plane_004.update()
me_cylinder = bpy.data.meshes.new('Cylinder')
me_cylinder.from_pydata([(1.209, 1.209, -1.405), (1.71, 4.768e-07, -1.405), (1.209, -1.209, -1.405), (0.0, -1.71, -1.405), (-1.209, -1.209, -1.405), (-1.71, 4.768e-07, -1.405), (-1.209, 1.209, -1.405), (1.907e-06, 1.71, -1.405), (1.907e-06, 1.854, -1.272), (-1.311, 1.311, -1.272), (-1.854, 9.537e-07, -1.272), (-1.311, -1.311, -1.272), (0.0, -1.854, -1.272), (1.311, -1.311, -1.272), (1.854, 4.768e-07, -1.272), (1.311, 1.311, -1.272), (1.052, 1.052, -0.6237), (1.488, 4.768e-07, -0.6237), (1.052, -1.052, -0.6237), (0.0, -1.488, -0.6237), (-1.052, -1.052, -0.6237), (-1.488, 4.768e-07, -0.6237), (-1.052, 1.052, -0.6237), (1.907e-06, 1.488, -0.6237), (1.907e-06, 1.237, 0.4075), (-0.8748, 0.8748, 0.4075), (-1.237, 4.768e-07, 0.4075), (-0.8748, -0.8748, 0.4075), (0.0, -1.237, 0.4075), (0.8748, -0.8748, 0.4075), (1.237, 4.768e-07, 0.4075), (0.8748, 0.8748, 0.4075), (0.7938, 0.7938, 1.405), (1.123, 0.0, 1.405), (0.7938, -0.7938, 1.405), (0.0, -1.123, 1.405), (-0.7938, -0.7938, 1.405), (-1.123, 4.768e-07, 1.405), (-0.7938, 0.7938, 1.405), (9.537e-07, 1.123, 1.405), (9.537e-07, 1.036, 1.405), (-0.7328, 0.7328, 1.405), (-1.036, 0.0, 1.405), (-0.7328, -0.7328, 1.405), (0.0, -1.036, 1.405), (0.7328, -0.7328, 1.405), (1.036, 0.0, 1.405), (0.7328, 0.7328, 1.405)], [], [(0, 7, 8, 15), (7, 6, 9, 8), (6, 5, 10, 9), (5, 4, 11, 10), (4, 3, 12, 11), (3, 2, 13, 12), (2, 1, 14, 13), (1, 0, 15, 14), (14, 15, 16, 17), (13, 14, 17, 18), (12, 13, 18, 19), (11, 12, 19, 20), (10, 11, 20, 21), (9, 10, 21, 22), (8, 9, 22, 23), (15, 8, 23, 16), (16, 23, 24, 31), (23, 22, 25, 24), (22, 21, 26, 25), (21, 20, 27, 26), (20, 19, 28, 27), (19, 18, 29, 28), (18, 17, 30, 29), (17, 16, 31, 30), (30, 31, 32, 33), (29, 30, 33, 34), (28, 29, 34, 35), (27, 28, 35, 36), (26, 27, 36, 37), (25, 26, 37, 38), (24, 25, 38, 39), (31, 24, 39, 32), (32, 39, 40, 47), (39, 38, 41, 40), (38, 37, 42, 41), (37, 36, 43, 42), (36, 35, 44, 43), (35, 34, 45, 44), (34, 33, 46, 45), (33, 32, 47, 46)])
me_cylinder.materials.append(mat_material_003)
me_cylinder.use_remesh_preserve_volume = False
me_cylinder.use_remesh_preserve_attributes = False
me_cylinder.use_mirror_vertex_groups = False
me_cylinder.update()
me_plane_001 = bpy.data.meshes.new('Plane.001')
me_plane_001.from_pydata([(-0.1332, 0.026, 0.05027), (-0.1332, 0.026, 0.002666), (-0.1902, 0.026, 0.002666), (-0.1902, 0.026, 0.05027), (-0.1721, 0.026, -0.008275), (-0.1514, 0.026, -0.008275), (-0.1514, 0.026, -0.01676), (-0.1721, 0.026, -0.01676), (-0.2143, 0.026, -0.02271), (-0.1091, 0.026, -0.02271), (-0.1167, 0.026, -0.1341), (-0.2068, 0.026, -0.1341), (-0.2068, 0.026, -0.1514), (-0.1167, 0.026, -0.1514), (-0.2036, 0.026, -0.06322), (-0.1199, 0.026, -0.06322), (-0.1617, 0.026, -0.1939), (-0.1486, 0.026, -0.2676), (-0.1138, 0.026, -0.2676), (-0.1748, 0.026, -0.2676), (-0.2096, 0.026, -0.2676), (-0.2096, 0.026, -0.3541), (-0.1748, 0.026, -0.354), (-0.1138, 0.026, -0.3541), (-0.1486, 0.026, -0.354), (-0.08923, 0.026, -0.04361), (-0.06468, 0.026, -0.06672), (-0.2342, 0.026, -0.04361), (-0.2456, 0.026, -0.1185), (-0.2456, 0.026, -0.1725), (-0.2148, 0.026, -0.1725), (-0.03094, 0.026, -0.04095), (-0.0148, 0.026, -0.06727), (-0.2154, 0.026, -0.1205), (-0.06549, 0.026, -0.1054), (-0.02438, 0.026, -0.04187), (-0.01261, 0.026, -0.06107), (-0.2414, 0.026, -0.1776), (-0.2189, 0.026, -0.1776), (-0.2189, 0.026, -0.2031), (-0.2414, 0.026, -0.2031), (0.009184, 0.026, -0.04771), (-0.00259, 0.026, -0.02851), (-0.1486, 0.026, -0.3759), (-0.1138, 0.026, -0.3759), (-0.1748, 0.026, -0.3759), (-0.2096, 0.026, -0.3759), (-0.2338, 0.026, -0.3759), (-0.08965, 0.026, -0.3759), (-0.08965, 0.026, -0.3629), (-0.2338, 0.026, -0.3629), (-0.1759, 0.026, 0.0634), (-0.1475, 0.026, 0.0634), (0.1434, 0.026, 0.3605), (0.1434, 0.026, 0.2913), (0.06504, 0.026, 0.2913), (0.06504, 0.026, 0.3605), (0.08678, 0.026, 0.2752), (0.1217, 0.026, 0.2752), (0.1217, 0.026, 0.2601), (0.08678, 0.026, 0.2601), (0.01555, 0.026, 0.2495), (0.1929, 0.026, 0.2495), (0.1802, 0.026, 0.05099), (0.02829, 0.026, 0.05099), (0.02829, 0.026, 0.02024), (0.1802, 0.026, 0.02024), (0.03372, 0.026, 0.1773), (0.1747, 0.026, 0.1773), (0.1042, 0.026, -0.05546), (0.1263, 0.026, -0.1867), (0.1849, 0.026, -0.1868), (0.08214, 0.026, -0.1867), (0.02352, 0.026, -0.1868), (0.02352, 0.026, -0.3408), (0.08214, 0.026, -0.3407), (0.1849, 0.026, -0.3408), (0.1263, 0.026, -0.3407), (0.2264, 0.026, 0.2123), (0.2456, 0.026, 0.07894), (-0.01793, 0.026, 0.2123), (-0.03719, 0.026, 0.07894), (-0.03719, 0.026, -0.01724), (0.01484, 0.026, -0.01724), (0.2456, 0.026, -0.01724), (0.1936, 0.026, -0.01724), (0.01372, 0.026, 0.0753), (0.1947, 0.026, 0.0753), (0.2385, 0.026, -0.02634), (0.2006, 0.026, -0.02634), (-0.0301, 0.026, -0.02634), (0.00786, 0.026, -0.02634), (0.00786, 0.026, -0.07188), (-0.0301, 0.026, -0.07188), (0.2006, 0.026, -0.07188), (0.2385, 0.026, -0.07188), (0.1263, 0.026, -0.3796), (0.1849, 0.026, -0.3796), (0.08214, 0.026, -0.3796), (0.02352, 0.026, -0.3796), (-0.01723, 0.026, -0.3796), (0.2257, 0.026, -0.3796), (0.2257, 0.026, -0.3566), (-0.01723, 0.026, -0.3566), (0.08472, 0.026, 0.3796), (0.1237, 0.026, 0.3796), (0.1237, -0.026, 0.3796), (0.08472, -0.026, 0.3796), (-0.01723, -0.026, -0.3566), (0.2257, -0.026, -0.3566), (0.2257, -0.026, -0.3796), (-0.01723, -0.026, -0.3796), (0.02352, -0.026, -0.3796), (0.08214, -0.026, -0.3796), (0.1849, -0.026, -0.3796), (0.1263, -0.026, -0.3796), (0.2385, -0.026, -0.07188), (0.2006, -0.026, -0.07188), (-0.0301, -0.026, -0.07188), (0.00786, -0.026, -0.07188), (0.00786, -0.026, -0.02634), (-0.0301, -0.026, -0.02634), (0.2006, -0.026, -0.02634), (0.2385, -0.026, -0.02634), (0.1947, -0.026, 0.0753), (0.01372, -0.026, 0.0753), (0.1936, -0.026, -0.01724), (0.2456, -0.026, -0.01724), (0.01484, -0.026, -0.01724), (-0.03719, -0.026, -0.01724), (-0.03719, -0.026, 0.07894), (-0.01793, -0.026, 0.2123), (0.2456, -0.026, 0.07894), (0.2264, -0.026, 0.2123), (0.1263, -0.026, -0.3407), (0.1849, -0.026, -0.3408), (0.08214, -0.026, -0.3407), (0.02352, -0.026, -0.3408), (0.02352, -0.026, -0.1868), (0.08214, -0.026, -0.1867), (0.1849, -0.026, -0.1868), (0.1263, -0.026, -0.1867), (0.1042, -0.026, -0.05546), (0.1747, -0.026, 0.1773), (0.03372, -0.026, 0.1773), (0.1802, -0.026, 0.02024), (0.02829, -0.026, 0.02024), (0.02829, -0.026, 0.05099), (0.1802, -0.026, 0.05099), (0.1929, -0.026, 0.2495), (0.01555, -0.026, 0.2495), (0.08678, -0.026, 0.2601), (0.1217, -0.026, 0.2601), (0.1217, -0.026, 0.2752), (0.08678, -0.026, 0.2752), (0.06504, -0.026, 0.3605), (0.06504, -0.026, 0.2913), (0.1434, -0.026, 0.2913), (0.1434, -0.026, 0.3605), (-0.1475, -0.026, 0.0634), (-0.1759, -0.026, 0.0634), (-0.2338, -0.026, -0.3629), (-0.08965, -0.026, -0.3629), (-0.08965, -0.026, -0.3759), (-0.2338, -0.026, -0.3759), (-0.2096, -0.026, -0.3759), (-0.1748, -0.026, -0.3759), (-0.1138, -0.026, -0.3759), (-0.1486, -0.026, -0.3759), (-0.00259, -0.026, -0.02851), (0.009184, -0.026, -0.04771), (-0.2414, -0.026, -0.2031), (-0.2189, -0.026, -0.2031), (-0.2189, -0.026, -0.1776), (-0.2414, -0.026, -0.1776), (-0.01261, -0.026, -0.06107), (-0.02438, -0.026, -0.04187), (-0.06549, -0.026, -0.1054), (-0.2154, -0.026, -0.1205), (-0.0148, -0.026, -0.06727), (-0.03094, -0.026, -0.04095), (-0.2148, -0.026, -0.1725), (-0.2456, -0.026, -0.1725), (-0.2456, -0.026, -0.1185), (-0.2342, -0.026, -0.04361), (-0.06468, -0.026, -0.06672), (-0.08923, -0.026, -0.04361), (-0.1486, -0.026, -0.354), (-0.1138, -0.026, -0.3541), (-0.1748, -0.026, -0.354), (-0.2096, -0.026, -0.3541), (-0.2096, -0.026, -0.2676), (-0.1748, -0.026, -0.2676), (-0.1138, -0.026, -0.2676), (-0.1486, -0.026, -0.2676), (-0.1617, -0.026, -0.1939), (-0.1199, -0.026, -0.06322), (-0.2036, -0.026, -0.06322), (-0.1167, -0.026, -0.1514), (-0.2068, -0.026, -0.1514), (-0.2068, -0.026, -0.1341), (-0.1167, -0.026, -0.1341), (-0.1091, -0.026, -0.02271), (-0.2143, -0.026, -0.02271), (-0.1721, -0.026, -0.01676), (-0.1514, -0.026, -0.01676), (-0.1514, -0.026, -0.008275), (-0.1721, -0.026, -0.008275), (-0.1902, -0.026, 0.05027), (-0.1902, -0.026, 0.002666), (-0.1332, -0.026, 0.002666), (-0.1332, -0.026, 0.05027)], [], [(0, 3, 2, 1), (1, 2, 4, 5), (5, 4, 7, 6), (6, 7, 8, 9), (9, 8, 14, 15), (10, 11, 12, 13), (14, 11, 10, 15), (19, 20, 21, 22), (18, 17, 24, 23), (30, 33, 28, 29), (32, 31, 26, 34), (31, 32, 36, 35), (30, 29, 37, 38), (38, 37, 40, 39), (35, 36, 41, 42), (23, 24, 43, 44), (22, 21, 46, 45), (46, 21, 50, 47), (23, 44, 48, 49), (12, 16, 13), (16, 12, 20, 19), (13, 16, 17, 18), (14, 8, 27), (15, 25, 9), (34, 26, 25, 15), (33, 14, 27, 28), (3, 0, 52, 51), (53, 56, 55, 54), (54, 55, 57, 58), (58, 57, 60, 59), (59, 60, 61, 62), (62, 61, 67, 68), (63, 64, 65, 66), (67, 64, 63, 68), (72, 73, 74, 75), (71, 70, 77, 76), (83, 86, 81, 82), (85, 84, 79, 87), (84, 85, 89, 88), (83, 82, 90, 91), (91, 90, 93, 92), (88, 89, 94, 95), (76, 77, 96, 97), (75, 74, 99, 98), (99, 74, 103, 100), (76, 97, 101, 102), (65, 69, 66), (69, 65, 73, 72), (66, 69, 70, 71), (67, 61, 80), (68, 78, 62), (87, 79, 78, 68), (86, 67, 80, 81), (56, 53, 105, 104), (56, 104, 107, 155), (104, 105, 106, 107), (105, 53, 158, 106), (81, 80, 131, 130), (67, 86, 125, 144), (87, 68, 143, 124), (78, 79, 132, 133), (62, 78, 133, 149), (80, 61, 150, 131), (66, 71, 140, 145), (70, 69, 142, 141), (69, 72, 139, 142), (73, 65, 146, 138), (76, 102, 109, 135), (102, 101, 110, 109), (101, 97, 114, 110), (99, 100, 111, 112), (100, 103, 108, 111), (103, 74, 137, 108), (75, 98, 113, 136), (98, 99, 112, 113), (97, 96, 115, 114), (96, 77, 134, 115), (88, 95, 116, 123), (95, 94, 117, 116), (94, 89, 122, 117), (91, 92, 119, 120), (92, 93, 118, 119), (93, 90, 121, 118), (83, 91, 120, 128), (90, 82, 129, 121), (84, 88, 123, 127), (89, 85, 126, 122), (85, 87, 124, 126), (79, 84, 127, 132), (82, 81, 130, 129), (86, 83, 128, 125), (71, 76, 135, 140), (77, 70, 141, 134), (72, 75, 136, 139), (74, 73, 138, 137), (68, 63, 148, 143), (64, 67, 144, 147), (63, 66, 145, 148), (65, 64, 147, 146), (59, 62, 149, 152), (61, 60, 151, 150), (58, 59, 152, 153), (60, 57, 154, 151), (54, 58, 153, 157), (57, 55, 156, 154), (53, 54, 157, 158), (55, 56, 155, 156), (3, 51, 160, 208), (51, 52, 159, 160), (52, 0, 211, 159), (28, 27, 184, 183), (14, 33, 178, 197), (34, 15, 196, 177), (25, 26, 185, 186), (9, 25, 186, 202), (27, 8, 203, 184), (13, 18, 193, 198), (17, 16, 195, 194), (16, 19, 192, 195), (20, 12, 199, 191), (23, 49, 162, 188), (49, 48, 163, 162), (48, 44, 167, 163), (46, 47, 164, 165), (47, 50, 161, 164), (50, 21, 190, 161), (22, 45, 166, 189), (45, 46, 165, 166), (44, 43, 168, 167), (43, 24, 187, 168), (35, 42, 169, 176), (42, 41, 170, 169), (41, 36, 175, 170), (38, 39, 172, 173), (39, 40, 171, 172), (40, 37, 174, 171), (30, 38, 173, 181), (37, 29, 182, 174), (31, 35, 176, 180), (36, 32, 179, 175), (32, 34, 177, 179), (26, 31, 180, 185), (29, 28, 183, 182), (33, 30, 181, 178), (18, 23, 188, 193), (24, 17, 194, 187), (19, 22, 189, 192), (21, 20, 191, 190), (15, 10, 201, 196), (11, 14, 197, 200), (10, 13, 198, 201), (12, 11, 200, 199), (6, 9, 202, 205), (8, 7, 204, 203), (5, 6, 205, 206), (7, 4, 207, 204), (1, 5, 206, 210), (4, 2, 209, 207), (0, 1, 210, 211), (2, 3, 208, 209), (211, 208, 209, 210), (210, 209, 207, 206), (206, 207, 204, 205), (205, 204, 203, 202), (202, 203, 197, 196), (201, 200, 199, 198), (197, 200, 201, 196), (192, 191, 190, 189), (193, 194, 187, 188), (181, 178, 183, 182), (179, 180, 185, 177), (180, 179, 175, 176), (181, 182, 174, 173), (173, 174, 171, 172), (176, 175, 170, 169), (188, 187, 168, 167), (189, 190, 165, 166), (165, 190, 161, 164), (188, 167, 163, 162), (199, 195, 198), (195, 199, 191, 192), (198, 195, 194, 193), (197, 203, 184), (196, 186, 202), (177, 185, 186, 196), (178, 197, 184, 183), (208, 211, 159, 160), (158, 155, 156, 157), (157, 156, 154, 153), (153, 154, 151, 152), (152, 151, 150, 149), (149, 150, 144, 143), (148, 147, 146, 145), (144, 147, 148, 143), (139, 138, 137, 136), (140, 141, 134, 135), (128, 125, 130, 129), (126, 127, 132, 124), (127, 126, 122, 123), (128, 129, 121, 120), (120, 121, 118, 119), (123, 122, 117, 116), (135, 134, 115, 114), (136, 137, 112, 113), (112, 137, 108, 111), (135, 114, 110, 109), (146, 142, 145), (142, 146, 138, 139), (145, 142, 141, 140), (144, 150, 131), (143, 133, 149), (124, 132, 133, 143), (125, 144, 131, 130), (155, 158, 106, 107)])
me_plane_001.use_remesh_preserve_volume = False
me_plane_001.use_remesh_preserve_attributes = False
me_plane_001.use_mirror_vertex_groups = False
me_plane_001.update()

# ---- objects
ob_lamp_004 = bpy.data.objects.new('Lamp.004', light_lamp_004)
ob_plane = bpy.data.objects.new('Plane', me_plane)
ob_cube_004 = bpy.data.objects.new('Cube.004', me_cube_004)
ob_cube_003 = bpy.data.objects.new('Cube.003', me_cube_003)
ob_cube_002 = bpy.data.objects.new('Cube.002', me_cube_002)
ob_cube_001 = bpy.data.objects.new('Cube.001', me_cube_001)
ob_cube = bpy.data.objects.new('Cube', me_cube)
ob_lamp_003 = bpy.data.objects.new('Lamp.003', light_lamp_003)
ob_cylinder_004 = bpy.data.objects.new('Cylinder.004', me_cylinder_004)
ob_cylinder_003 = bpy.data.objects.new('Cylinder.003', me_cylinder_003)
ob_cylinder_002 = bpy.data.objects.new('Cylinder.002', me_cylinder_002)
ob_plane_007 = bpy.data.objects.new('Plane.007', me_plane_008)
ob_lamp_002 = bpy.data.objects.new('Lamp.002', light_lamp_002)
ob_lamp_001 = bpy.data.objects.new('Lamp.001', light_lamp_001)
ob_lamp = bpy.data.objects.new('Lamp', light_lamp)
ob_plane_005 = bpy.data.objects.new('Plane.005', me_plane_006)
ob_plane_004 = bpy.data.objects.new('Plane.004', me_plane_005)
ob_cylinder_001 = bpy.data.objects.new('Cylinder.001', me_cylinder_001)
ob_plane_003 = bpy.data.objects.new('Plane.003', me_plane_004)
ob_cylinder = bpy.data.objects.new('Cylinder', me_cylinder)
ob_camera = bpy.data.objects.new('Camera', cam_camera)
ob_jeff = bpy.data.objects.new('Jeff', me_plane_001)

# ---- transforms, parenting, visibility, modifiers, constraints
ob_lamp_004.location = (-16.61, 6.128, 8.912)
ob_lamp_004.lock_rotations_4d = False
ob_lamp_004.empty_display_type = 'ARROWS'
ob_lamp_004.color = (0.0, 0.0, 0.0, 1.0)
ob_lamp_004.lineart.crease_threshold = 0.0
ob_plane.location = (0.04518, -0.04655, 0.02439)
ob_plane.scale = (2.027, 2.027, 2.027)
ob_plane.lock_rotations_4d = False
ob_plane.empty_display_type = 'ARROWS'
ob_plane.color = (0.0, 0.0, 0.0, 1.0)
ob_plane.lineart.crease_threshold = 0.0
ob_cube_004.location = (-1.744, 0.08677, 1.807)
ob_cube_004.rotation_euler = (1.571, -0.0, 1.571)
ob_cube_004.scale = (0.6212, 1.114, 0.1018)
ob_cube_004.lock_rotations_4d = False
ob_cube_004.empty_display_type = 'ARROWS'
ob_cube_004.color = (0.0, 0.0, 0.0, 1.0)
ob_cube_004.lineart.crease_threshold = 0.0
ob_cube_003.location = (0.001437, 1.265, 4.953)
ob_cube_003.rotation_euler = (1.465, 7.515e-17, -3.142)
ob_cube_003.scale = (1.114, 1.1, 0.1436)
ob_cube_003.lock_rotations_4d = False
ob_cube_003.empty_display_type = 'ARROWS'
ob_cube_003.color = (0.0, 0.0, 0.0, 1.0)
ob_cube_003.lineart.crease_threshold = 0.0
ob_cube_002.location = (1.235, 0.05327, 4.953)
ob_cube_002.rotation_euler = (1.465, 5.932e-10, 1.571)
ob_cube_002.scale = (1.114, 1.1, 0.1436)
ob_cube_002.lock_rotations_4d = False
ob_cube_002.empty_display_type = 'ARROWS'
ob_cube_002.color = (0.0, 0.0, 0.0, 1.0)
ob_cube_002.lineart.crease_threshold = 0.0
ob_cube_001.location = (-1.21, 0.03112, 4.953)
ob_cube_001.rotation_euler = (1.465, 5.932e-10, -1.571)
ob_cube_001.scale = (1.114, 1.1, 0.1436)
ob_cube_001.lock_rotations_4d = False
ob_cube_001.empty_display_type = 'ARROWS'
ob_cube_001.color = (0.0, 0.0, 0.0, 1.0)
ob_cube_001.lineart.crease_threshold = 0.0
ob_cube.location = (0.02359, -1.18, 4.953)
ob_cube.rotation_euler = (1.465, -1.442e-17, 7.627e-19)
ob_cube.scale = (1.114, 1.1, 0.1436)
ob_cube.lock_rotations_4d = False
ob_cube.empty_display_type = 'ARROWS'
ob_cube.color = (0.0, 0.0, 0.0, 1.0)
ob_cube.lineart.crease_threshold = 0.0
ob_lamp_003.location = (4.67, -9.864, 8.912)
ob_lamp_003.lock_rotations_4d = False
ob_lamp_003.empty_display_type = 'ARROWS'
ob_lamp_003.color = (0.0, 0.0, 0.0, 1.0)
ob_lamp_003.lineart.crease_threshold = 0.0
ob_cylinder_004.location = (0.01744, 0.0422, 5.608)
ob_cylinder_004.rotation_euler = (0.0, -0.0, -0.3926)
ob_cylinder_004.scale = (1.114, 1.114, 1.114)
ob_cylinder_004.lock_rotations_4d = False
ob_cylinder_004.empty_display_type = 'ARROWS'
ob_cylinder_004.color = (0.0, 0.0, 0.0, 1.0)
ob_cylinder_004.lineart.crease_threshold = 0.0
ob_cylinder_003.location = (0.01744, 0.0422, 1.871)
ob_cylinder_003.rotation_euler = (0.0, -0.0, -0.3926)
ob_cylinder_003.scale = (1.114, 1.114, 1.114)
ob_cylinder_003.lock_rotations_4d = False
ob_cylinder_003.empty_display_type = 'ARROWS'
ob_cylinder_003.color = (0.0, 0.0, 0.0, 1.0)
ob_cylinder_003.lineart.crease_threshold = 0.0
ob_cylinder_002.location = (0.2576, 0.0422, 5.342)
ob_cylinder_002.scale = (1.114, 1.114, 1.114)
ob_cylinder_002.lock_rotations_4d = False
ob_cylinder_002.empty_display_type = 'ARROWS'
ob_cylinder_002.color = (0.0, 0.0, 0.0, 1.0)
ob_cylinder_002.lineart.crease_threshold = 0.0
ob_plane_007.location = (1.574, -1.43, 8.157)
ob_plane_007.rotation_euler = (1.32, -0.9615, 0.205)
ob_plane_007.scale = (1.114, 1.114, 1.114)
ob_plane_007.lock_rotations_4d = False
ob_plane_007.empty_display_type = 'ARROWS'
ob_plane_007.color = (0.0, 0.0, 0.0, 1.0)
ob_plane_007.lineart.crease_threshold = 0.0
ob_lamp_002.location = (4.037, 11.21, 10.97)
ob_lamp_002.lock_rotations_4d = False
ob_lamp_002.empty_display_type = 'ARROWS'
ob_lamp_002.color = (0.0, 0.0, 0.0, 1.0)
ob_lamp_002.lineart.crease_threshold = 0.0
ob_lamp_001.location = (-0.5117, -11.37, 8.912)
ob_lamp_001.lock_rotations_4d = False
ob_lamp_001.empty_display_type = 'ARROWS'
ob_lamp_001.color = (0.0, 0.0, 0.0, 1.0)
ob_lamp_001.lineart.crease_threshold = 0.0
ob_lamp.location = (-8.094, 6.038, 14.93)
ob_lamp.rotation_euler = (-0.2402, -0.2019, 0.4218)
ob_lamp.lock_rotations_4d = False
ob_lamp.empty_display_type = 'ARROWS'
ob_lamp.color = (0.0, 0.0, 0.0, 1.0)
ob_lamp.lineart.crease_threshold = 0.0
ob_plane_005.location = (0.04518, -0.04655, 1.195)
ob_plane_005.scale = (0.7219, 0.7219, 0.9125)
ob_plane_005.lock_rotations_4d = False
ob_plane_005.empty_display_type = 'ARROWS'
ob_plane_005.color = (0.0, 0.0, 0.0, 1.0)
ob_plane_005.lineart.crease_threshold = 0.0
ob_plane_004.location = (0.04518, -0.04655, 0.02439)
ob_plane_004.lock_rotations_4d = False
ob_plane_004.empty_display_type = 'ARROWS'
ob_plane_004.color = (0.0, 0.0, 0.0, 1.0)
ob_plane_004.lineart.crease_threshold = 0.0
ob_cylinder_001.location = (0.0234, -1.495, 6.317)
ob_cylinder_001.rotation_euler = (1.571, -0.0, -0.0)
ob_cylinder_001.scale = (1.114, 1.114, 1.817)
ob_cylinder_001.lock_rotations_4d = False
ob_cylinder_001.empty_display_type = 'ARROWS'
ob_cylinder_001.color = (0.0, 0.0, 0.0, 1.0)
ob_cylinder_001.lineart.crease_threshold = 0.0
ob_plane_003.location = (-1.531, -1.941, 4.553)
ob_plane_003.rotation_euler = (-1.32, 0.9615, -2.937)
ob_plane_003.scale = (1.114, 1.114, 1.114)
ob_plane_003.lock_rotations_4d = False
ob_plane_003.empty_display_type = 'ARROWS'
ob_plane_003.color = (0.0, 0.0, 0.0, 1.0)
ob_plane_003.lineart.crease_threshold = 0.0
ob_cylinder.location = (0.01744, 0.0422, 3.978)
ob_cylinder.rotation_euler = (0.0, -0.0, -0.3926)
ob_cylinder.scale = (1.114, 1.114, 1.114)
ob_cylinder.lock_rotations_4d = False
ob_cylinder.empty_display_type = 'ARROWS'
ob_cylinder.color = (0.0, 0.0, 0.0, 1.0)
ob_cylinder.lineart.crease_threshold = 0.0
ob_camera.location = (-9.78, -10.0, 10.0)
ob_camera.rotation_euler = (1.047, -2.512e-15, -0.7854)
ob_camera.lock_rotations_4d = False
ob_camera.empty_display_type = 'ARROWS'
ob_camera.color = (0.0, 0.0, 0.0, 1.0)
ob_camera.lineart.crease_threshold = 0.0
ob_jeff.location = (-2.331, 0.05397, 1.753)
ob_jeff.scale = (1.185, 1.185, 1.185)
ob_jeff.lock_rotations_4d = False
ob_jeff.empty_display_type = 'ARROWS'
ob_jeff.color = (0.0, 0.0, 0.0, 1.0)
ob_jeff.lineart.crease_threshold = 0.0

# ---- collection membership
col_collection_1.objects.link(ob_lamp_004)
col_collection_1.objects.link(ob_plane)
col_collection_1.objects.link(ob_cube_004)
col_collection_1.objects.link(ob_cube_003)
col_collection_1.objects.link(ob_cube_002)
col_collection_1.objects.link(ob_cube_001)
col_collection_1.objects.link(ob_cube)
col_collection_1.objects.link(ob_lamp_003)
col_collection_1.objects.link(ob_cylinder_004)
col_collection_1.objects.link(ob_cylinder_003)
col_collection_1.objects.link(ob_cylinder_002)
col_collection_1.objects.link(ob_plane_007)
col_collection_1.objects.link(ob_lamp_002)
col_collection_1.objects.link(ob_lamp_001)
col_collection_1.objects.link(ob_lamp)
col_collection_1.objects.link(ob_plane_005)
col_collection_1.objects.link(ob_plane_004)
col_collection_1.objects.link(ob_cylinder_001)
col_collection_1.objects.link(ob_plane_003)
col_collection_1.objects.link(ob_cylinder)
col_collection_1.objects.link(ob_camera)
col_collection_1.objects.link(ob_jeff)

# ---- scene / render settings (as saved in the file)
scene.camera = ob_camera
scene.frame_start = 1; scene.frame_end = 250; scene.frame_set(1)
scene.render.engine = 'BLENDER_EEVEE_NEXT'
scene.render.image_settings.compression = 90
scene.render.resolution_x = 1024
scene.render.resolution_y = 768
scene.render.fps = 25
scene.render.dither_intensity = 0.0
scene.render.use_compositing = False
scene.render.use_sequencer = False
scene.render.use_file_extension = False
scene.render.bake_bias = 0.0
scene.render.use_stamp_time = False
scene.render.use_stamp_date = False
scene.render.use_stamp_frame = False
scene.render.use_stamp_camera = False
scene.render.use_stamp_scene = False
scene.render.use_stamp_filename = False
scene.render.use_stamp_render_time = False
scene.render.stamp_font_size = 0
scene.cycles.use_denoising = False
scene.cycles.samples = 10
scene.cycles.sampling_pattern = 'TABULATED_SOBOL'
scene.cycles.light_sampling_threshold = 0.0
scene.cycles.use_adaptive_sampling = False
scene.cycles.use_light_tree = False
scene.cycles.blur_glossy = 0.0
scene.cycles.volume_bounces = 1
scene.cycles.pixel_filter_type = 'GAUSSIAN'
scene.cycles.sample_clamp_indirect = 0.0
scene.view_settings.view_transform = 'Raw'
bpy.context.view_layer.update()
